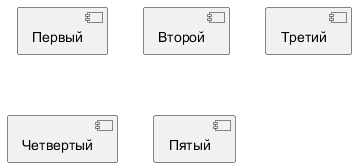

The diagram above was rendered by PlantUML. Its source (embedded in the PNG):
@startuml
[Первый]
[Второй]
[Третий]
[Четвертый]
[Пятый]
@enduml